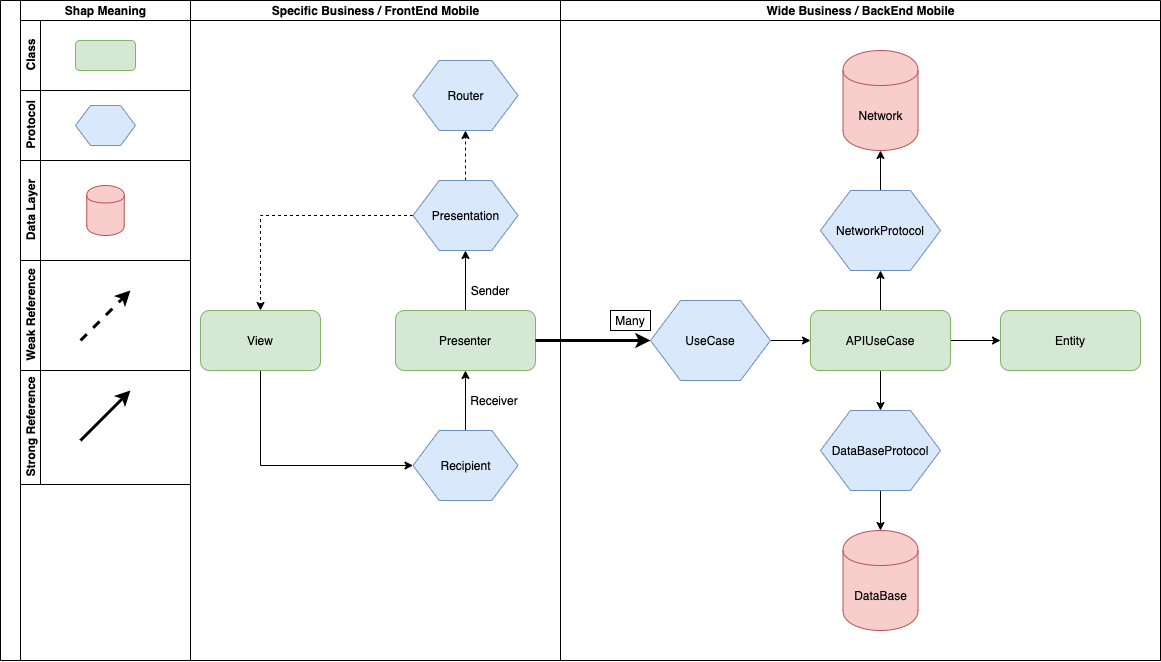

The diagram above was exported from draw.io. Its source (the exported page's mxGraphModel, read from the mxfile embedded in the PNG):
<mxGraphModel dx="1580" dy="1067" grid="1" gridSize="10" guides="1" tooltips="1" connect="1" arrows="1" fold="1" page="1" pageScale="1" pageWidth="2336" pageHeight="1654" math="0" shadow="0">
  <root>
    <mxCell id="0" />
    <mxCell id="1" parent="0" />
    <mxCell id="SdicmU1fGjjkzwCX_K4L-47" value="" style="swimlane;html=1;childLayout=stackLayout;resizeParent=1;resizeParentMax=0;startSize=20;horizontal=0;horizontalStack=1;" vertex="1" parent="1">
      <mxGeometry x="1150" y="160" width="1160" height="660" as="geometry">
        <mxRectangle x="1150" y="150" width="50" height="40" as="alternateBounds" />
      </mxGeometry>
    </mxCell>
    <mxCell id="SdicmU1fGjjkzwCX_K4L-73" value="Shap Meaning" style="swimlane;html=1;childLayout=stackLayout;resizeParent=1;resizeParentMax=0;horizontal=1;startSize=20;horizontalStack=0;" vertex="1" parent="SdicmU1fGjjkzwCX_K4L-47">
      <mxGeometry x="20" width="170" height="660" as="geometry" />
    </mxCell>
    <mxCell id="SdicmU1fGjjkzwCX_K4L-74" value="Class" style="swimlane;html=1;startSize=20;horizontal=0;" vertex="1" parent="SdicmU1fGjjkzwCX_K4L-73">
      <mxGeometry y="20" width="170" height="70" as="geometry" />
    </mxCell>
    <mxCell id="SdicmU1fGjjkzwCX_K4L-78" value="" style="rounded=1;whiteSpace=wrap;html=1;fillColor=#d5e8d4;strokeColor=#82b366;" vertex="1" parent="SdicmU1fGjjkzwCX_K4L-74">
      <mxGeometry x="55" y="20" width="60" height="30" as="geometry" />
    </mxCell>
    <mxCell id="SdicmU1fGjjkzwCX_K4L-75" value="Protocol" style="swimlane;html=1;startSize=20;horizontal=0;" vertex="1" parent="SdicmU1fGjjkzwCX_K4L-73">
      <mxGeometry y="90" width="170" height="70" as="geometry" />
    </mxCell>
    <mxCell id="SdicmU1fGjjkzwCX_K4L-79" value="" style="shape=hexagon;perimeter=hexagonPerimeter2;whiteSpace=wrap;html=1;fillColor=#dae8fc;strokeColor=#6c8ebf;" vertex="1" parent="SdicmU1fGjjkzwCX_K4L-75">
      <mxGeometry x="55" y="15" width="60" height="40" as="geometry" />
    </mxCell>
    <mxCell id="SdicmU1fGjjkzwCX_K4L-76" value="Data Layer" style="swimlane;html=1;startSize=20;horizontal=0;" vertex="1" parent="SdicmU1fGjjkzwCX_K4L-73">
      <mxGeometry y="160" width="170" height="100" as="geometry" />
    </mxCell>
    <mxCell id="SdicmU1fGjjkzwCX_K4L-81" value="" style="shape=cylinder;whiteSpace=wrap;html=1;boundedLbl=1;backgroundOutline=1;fillColor=#f8cecc;strokeColor=#b85450;" vertex="1" parent="SdicmU1fGjjkzwCX_K4L-76">
      <mxGeometry x="66.25" y="25" width="37.5" height="50" as="geometry" />
    </mxCell>
    <mxCell id="SdicmU1fGjjkzwCX_K4L-92" value="Weak&amp;nbsp;Reference" style="swimlane;html=1;startSize=20;horizontal=0;" vertex="1" parent="SdicmU1fGjjkzwCX_K4L-76">
      <mxGeometry y="100" width="170" height="110" as="geometry" />
    </mxCell>
    <mxCell id="SdicmU1fGjjkzwCX_K4L-100" value="" style="endArrow=classic;html=1;strokeWidth=3;dashed=1;" edge="1" parent="SdicmU1fGjjkzwCX_K4L-92">
      <mxGeometry width="50" height="50" relative="1" as="geometry">
        <mxPoint x="60" y="80" as="sourcePoint" />
        <mxPoint x="110" y="30" as="targetPoint" />
      </mxGeometry>
    </mxCell>
    <mxCell id="SdicmU1fGjjkzwCX_K4L-98" value="Strong Reference" style="swimlane;html=1;startSize=20;horizontal=0;" vertex="1" parent="SdicmU1fGjjkzwCX_K4L-92">
      <mxGeometry y="110" width="170" height="114" as="geometry" />
    </mxCell>
    <mxCell id="SdicmU1fGjjkzwCX_K4L-99" value="" style="endArrow=classic;html=1;strokeWidth=3;" edge="1" parent="SdicmU1fGjjkzwCX_K4L-98">
      <mxGeometry width="50" height="50" relative="1" as="geometry">
        <mxPoint x="60" y="70" as="sourcePoint" />
        <mxPoint x="110" y="20" as="targetPoint" />
      </mxGeometry>
    </mxCell>
    <mxCell id="SdicmU1fGjjkzwCX_K4L-48" value="Specific Business / FrontEnd Mobile" style="swimlane;html=1;startSize=20;" vertex="1" parent="SdicmU1fGjjkzwCX_K4L-47">
      <mxGeometry x="190" width="370" height="660" as="geometry" />
    </mxCell>
    <mxCell id="SdicmU1fGjjkzwCX_K4L-46" style="edgeStyle=orthogonalEdgeStyle;rounded=0;orthogonalLoop=1;jettySize=auto;html=1;entryX=0;entryY=0.5;entryDx=0;entryDy=0;" edge="1" parent="SdicmU1fGjjkzwCX_K4L-48" source="SdicmU1fGjjkzwCX_K4L-2" target="SdicmU1fGjjkzwCX_K4L-5">
      <mxGeometry relative="1" as="geometry">
        <Array as="points">
          <mxPoint x="70" y="465" />
        </Array>
      </mxGeometry>
    </mxCell>
    <mxCell id="SdicmU1fGjjkzwCX_K4L-2" value="View" style="rounded=1;whiteSpace=wrap;html=1;fillColor=#d5e8d4;strokeColor=#82b366;" vertex="1" parent="SdicmU1fGjjkzwCX_K4L-48">
      <mxGeometry x="10" y="310" width="120" height="60" as="geometry" />
    </mxCell>
    <mxCell id="SdicmU1fGjjkzwCX_K4L-15" style="edgeStyle=orthogonalEdgeStyle;rounded=0;orthogonalLoop=1;jettySize=auto;html=1;entryX=0.5;entryY=1;entryDx=0;entryDy=0;" edge="1" parent="SdicmU1fGjjkzwCX_K4L-48" source="SdicmU1fGjjkzwCX_K4L-3" target="SdicmU1fGjjkzwCX_K4L-7">
      <mxGeometry relative="1" as="geometry" />
    </mxCell>
    <mxCell id="SdicmU1fGjjkzwCX_K4L-3" value="Presenter" style="rounded=1;whiteSpace=wrap;html=1;fillColor=#d5e8d4;strokeColor=#82b366;" vertex="1" parent="SdicmU1fGjjkzwCX_K4L-48">
      <mxGeometry x="205" y="310" width="140" height="60" as="geometry" />
    </mxCell>
    <mxCell id="SdicmU1fGjjkzwCX_K4L-22" style="edgeStyle=orthogonalEdgeStyle;rounded=0;orthogonalLoop=1;jettySize=auto;html=1;entryX=0.5;entryY=1;entryDx=0;entryDy=0;" edge="1" parent="SdicmU1fGjjkzwCX_K4L-48" source="SdicmU1fGjjkzwCX_K4L-5" target="SdicmU1fGjjkzwCX_K4L-3">
      <mxGeometry relative="1" as="geometry" />
    </mxCell>
    <mxCell id="SdicmU1fGjjkzwCX_K4L-5" value="&lt;span&gt;Recipient&lt;/span&gt;" style="shape=hexagon;perimeter=hexagonPerimeter2;whiteSpace=wrap;html=1;fillColor=#dae8fc;strokeColor=#6c8ebf;" vertex="1" parent="SdicmU1fGjjkzwCX_K4L-48">
      <mxGeometry x="222.5" y="430" width="105" height="70" as="geometry" />
    </mxCell>
    <mxCell id="SdicmU1fGjjkzwCX_K4L-9" style="edgeStyle=orthogonalEdgeStyle;rounded=0;orthogonalLoop=1;jettySize=auto;html=1;entryX=0.5;entryY=1;entryDx=0;entryDy=0;dashed=1;" edge="1" parent="SdicmU1fGjjkzwCX_K4L-48" source="SdicmU1fGjjkzwCX_K4L-7" target="SdicmU1fGjjkzwCX_K4L-6">
      <mxGeometry relative="1" as="geometry" />
    </mxCell>
    <mxCell id="SdicmU1fGjjkzwCX_K4L-19" style="edgeStyle=orthogonalEdgeStyle;rounded=0;orthogonalLoop=1;jettySize=auto;html=1;entryX=0.5;entryY=0;entryDx=0;entryDy=0;dashed=1;" edge="1" parent="SdicmU1fGjjkzwCX_K4L-48" source="SdicmU1fGjjkzwCX_K4L-7" target="SdicmU1fGjjkzwCX_K4L-2">
      <mxGeometry relative="1" as="geometry" />
    </mxCell>
    <mxCell id="SdicmU1fGjjkzwCX_K4L-8" style="edgeStyle=orthogonalEdgeStyle;rounded=0;orthogonalLoop=1;jettySize=auto;html=1;exitX=0.5;exitY=1;exitDx=0;exitDy=0;" edge="1" parent="SdicmU1fGjjkzwCX_K4L-48" source="SdicmU1fGjjkzwCX_K4L-7" target="SdicmU1fGjjkzwCX_K4L-7">
      <mxGeometry relative="1" as="geometry" />
    </mxCell>
    <mxCell id="SdicmU1fGjjkzwCX_K4L-7" value="&lt;span&gt;Presentation&lt;/span&gt;" style="shape=hexagon;perimeter=hexagonPerimeter2;whiteSpace=wrap;html=1;fillColor=#dae8fc;strokeColor=#6c8ebf;" vertex="1" parent="SdicmU1fGjjkzwCX_K4L-48">
      <mxGeometry x="222.5" y="180" width="105" height="70" as="geometry" />
    </mxCell>
    <mxCell id="SdicmU1fGjjkzwCX_K4L-6" value="Router" style="shape=hexagon;perimeter=hexagonPerimeter2;whiteSpace=wrap;html=1;fillColor=#dae8fc;strokeColor=#6c8ebf;" vertex="1" parent="SdicmU1fGjjkzwCX_K4L-48">
      <mxGeometry x="222.5" y="60" width="105" height="70" as="geometry" />
    </mxCell>
    <mxCell id="SdicmU1fGjjkzwCX_K4L-27" value="Sender" style="text;html=1;strokeColor=none;fillColor=none;align=center;verticalAlign=middle;whiteSpace=wrap;rounded=0;" vertex="1" parent="SdicmU1fGjjkzwCX_K4L-48">
      <mxGeometry x="280" y="280" width="40" height="20" as="geometry" />
    </mxCell>
    <mxCell id="SdicmU1fGjjkzwCX_K4L-26" value="Receiver" style="text;html=1;strokeColor=none;fillColor=none;align=center;verticalAlign=middle;whiteSpace=wrap;rounded=0;" vertex="1" parent="SdicmU1fGjjkzwCX_K4L-48">
      <mxGeometry x="284" y="390" width="40" height="20" as="geometry" />
    </mxCell>
    <mxCell id="SdicmU1fGjjkzwCX_K4L-71" style="edgeStyle=orthogonalEdgeStyle;rounded=0;orthogonalLoop=1;jettySize=auto;html=1;entryX=0;entryY=0.5;entryDx=0;entryDy=0;strokeWidth=3;" edge="1" parent="SdicmU1fGjjkzwCX_K4L-47" source="SdicmU1fGjjkzwCX_K4L-3" target="SdicmU1fGjjkzwCX_K4L-23">
      <mxGeometry relative="1" as="geometry" />
    </mxCell>
    <mxCell id="SdicmU1fGjjkzwCX_K4L-50" value="Wide Business / BackEnd Mobile" style="swimlane;html=1;startSize=20;" vertex="1" parent="SdicmU1fGjjkzwCX_K4L-47">
      <mxGeometry x="560" width="600" height="660" as="geometry">
        <mxRectangle x="140" width="30" height="660" as="alternateBounds" />
      </mxGeometry>
    </mxCell>
    <mxCell id="SdicmU1fGjjkzwCX_K4L-25" style="edgeStyle=orthogonalEdgeStyle;rounded=0;orthogonalLoop=1;jettySize=auto;html=1;entryX=0;entryY=0.5;entryDx=0;entryDy=0;" edge="1" parent="SdicmU1fGjjkzwCX_K4L-50" source="SdicmU1fGjjkzwCX_K4L-23" target="SdicmU1fGjjkzwCX_K4L-24">
      <mxGeometry relative="1" as="geometry" />
    </mxCell>
    <mxCell id="SdicmU1fGjjkzwCX_K4L-29" value="" style="edgeStyle=orthogonalEdgeStyle;rounded=0;orthogonalLoop=1;jettySize=auto;html=1;" edge="1" parent="SdicmU1fGjjkzwCX_K4L-50" source="SdicmU1fGjjkzwCX_K4L-24" target="SdicmU1fGjjkzwCX_K4L-28">
      <mxGeometry relative="1" as="geometry" />
    </mxCell>
    <mxCell id="SdicmU1fGjjkzwCX_K4L-42" value="" style="edgeStyle=orthogonalEdgeStyle;rounded=0;orthogonalLoop=1;jettySize=auto;html=1;" edge="1" parent="SdicmU1fGjjkzwCX_K4L-50" source="SdicmU1fGjjkzwCX_K4L-24" target="SdicmU1fGjjkzwCX_K4L-38">
      <mxGeometry relative="1" as="geometry" />
    </mxCell>
    <mxCell id="SdicmU1fGjjkzwCX_K4L-43" value="" style="edgeStyle=orthogonalEdgeStyle;rounded=0;orthogonalLoop=1;jettySize=auto;html=1;" edge="1" parent="SdicmU1fGjjkzwCX_K4L-50" source="SdicmU1fGjjkzwCX_K4L-24" target="SdicmU1fGjjkzwCX_K4L-39">
      <mxGeometry relative="1" as="geometry" />
    </mxCell>
    <mxCell id="SdicmU1fGjjkzwCX_K4L-72" value="Many" style="text;html=1;strokeColor=#000000;fillColor=none;align=center;verticalAlign=middle;whiteSpace=wrap;rounded=0;" vertex="1" parent="SdicmU1fGjjkzwCX_K4L-50">
      <mxGeometry x="50" y="310" width="40" height="20" as="geometry" />
    </mxCell>
    <mxCell id="SdicmU1fGjjkzwCX_K4L-23" value="UseCase" style="shape=hexagon;perimeter=hexagonPerimeter2;whiteSpace=wrap;html=1;fillColor=#dae8fc;strokeColor=#6c8ebf;" vertex="1" parent="SdicmU1fGjjkzwCX_K4L-50">
      <mxGeometry x="90" y="300" width="120" height="80" as="geometry" />
    </mxCell>
    <mxCell id="SdicmU1fGjjkzwCX_K4L-44" value="" style="edgeStyle=orthogonalEdgeStyle;rounded=0;orthogonalLoop=1;jettySize=auto;html=1;" edge="1" parent="SdicmU1fGjjkzwCX_K4L-50" source="SdicmU1fGjjkzwCX_K4L-38" target="SdicmU1fGjjkzwCX_K4L-41">
      <mxGeometry relative="1" as="geometry" />
    </mxCell>
    <mxCell id="SdicmU1fGjjkzwCX_K4L-45" value="" style="edgeStyle=orthogonalEdgeStyle;rounded=0;orthogonalLoop=1;jettySize=auto;html=1;" edge="1" parent="SdicmU1fGjjkzwCX_K4L-50" source="SdicmU1fGjjkzwCX_K4L-39" target="SdicmU1fGjjkzwCX_K4L-40">
      <mxGeometry relative="1" as="geometry" />
    </mxCell>
    <mxCell id="SdicmU1fGjjkzwCX_K4L-28" value="Entity" style="rounded=1;whiteSpace=wrap;html=1;fillColor=#d5e8d4;strokeColor=#82b366;" vertex="1" parent="SdicmU1fGjjkzwCX_K4L-50">
      <mxGeometry x="440" y="310" width="140" height="60" as="geometry" />
    </mxCell>
    <mxCell id="SdicmU1fGjjkzwCX_K4L-41" value="DataBase" style="shape=cylinder;whiteSpace=wrap;html=1;boundedLbl=1;backgroundOutline=1;fillColor=#f8cecc;strokeColor=#b85450;" vertex="1" parent="SdicmU1fGjjkzwCX_K4L-50">
      <mxGeometry x="282.5" y="530" width="75" height="100" as="geometry" />
    </mxCell>
    <mxCell id="SdicmU1fGjjkzwCX_K4L-40" value="&lt;span&gt;Network&lt;/span&gt;" style="shape=cylinder;whiteSpace=wrap;html=1;boundedLbl=1;backgroundOutline=1;fillColor=#f8cecc;strokeColor=#b85450;" vertex="1" parent="SdicmU1fGjjkzwCX_K4L-50">
      <mxGeometry x="282.5" y="50" width="75" height="100" as="geometry" />
    </mxCell>
    <mxCell id="SdicmU1fGjjkzwCX_K4L-39" value="NetworkProtocol" style="shape=hexagon;perimeter=hexagonPerimeter2;whiteSpace=wrap;html=1;fillColor=#dae8fc;strokeColor=#6c8ebf;" vertex="1" parent="SdicmU1fGjjkzwCX_K4L-50">
      <mxGeometry x="260" y="190" width="120" height="80" as="geometry" />
    </mxCell>
    <mxCell id="SdicmU1fGjjkzwCX_K4L-38" value="DataBaseProtocol" style="shape=hexagon;perimeter=hexagonPerimeter2;whiteSpace=wrap;html=1;fillColor=#dae8fc;strokeColor=#6c8ebf;" vertex="1" parent="SdicmU1fGjjkzwCX_K4L-50">
      <mxGeometry x="260" y="410" width="120" height="80" as="geometry" />
    </mxCell>
    <mxCell id="SdicmU1fGjjkzwCX_K4L-24" value="APIUseCase" style="rounded=1;whiteSpace=wrap;html=1;fillColor=#d5e8d4;strokeColor=#82b366;" vertex="1" parent="SdicmU1fGjjkzwCX_K4L-50">
      <mxGeometry x="250" y="310" width="140" height="60" as="geometry" />
    </mxCell>
  </root>
</mxGraphModel>